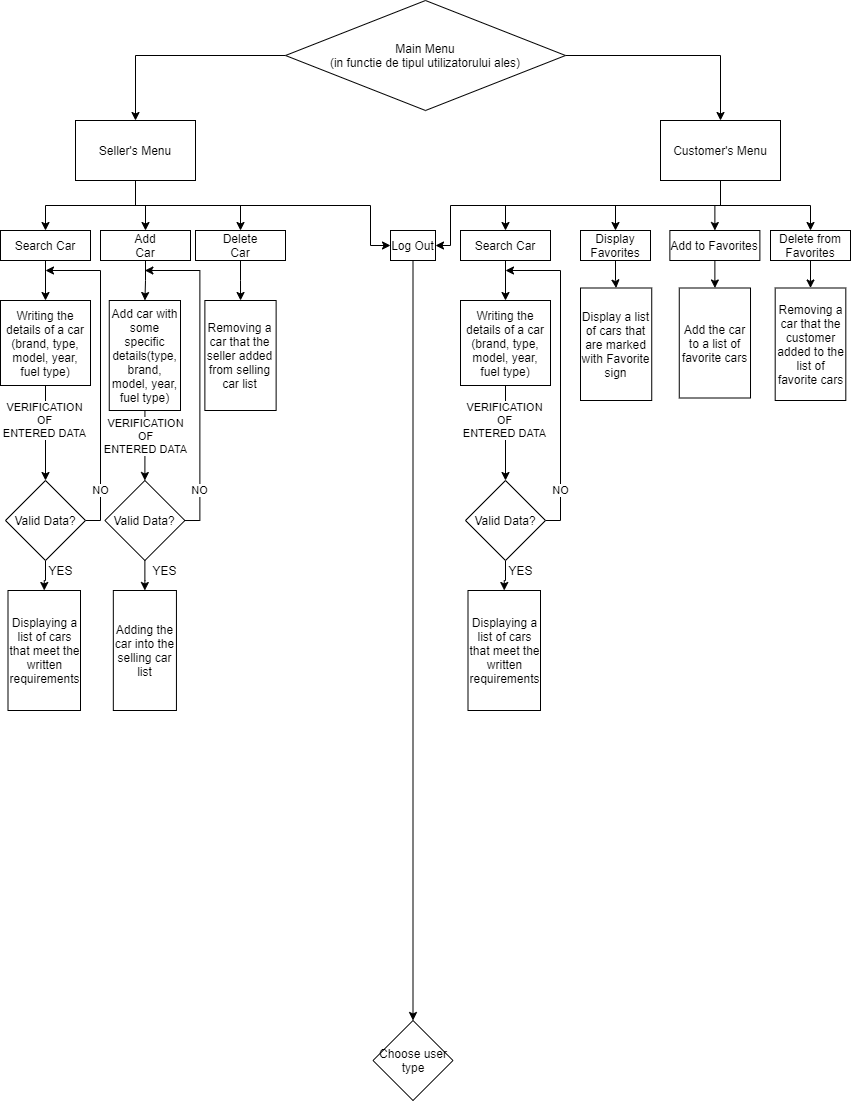

The diagram above was exported from draw.io. Its source (the exported page's mxGraphModel, read from the mxfile embedded in the PNG):
<mxGraphModel dx="494" dy="289" grid="1" gridSize="10" guides="1" tooltips="1" connect="1" arrows="1" fold="1" page="1" pageScale="1" pageWidth="850" pageHeight="1100" math="0" shadow="0">
  <root>
    <mxCell id="0" />
    <mxCell id="1" parent="0" />
    <mxCell id="ROqdbLTTxaxOB4jh3FQL-6" value="" style="edgeStyle=orthogonalEdgeStyle;rounded=0;orthogonalLoop=1;jettySize=auto;html=1;" edge="1" parent="1" source="ROqdbLTTxaxOB4jh3FQL-4" target="ROqdbLTTxaxOB4jh3FQL-5">
      <mxGeometry relative="1" as="geometry" />
    </mxCell>
    <mxCell id="ROqdbLTTxaxOB4jh3FQL-8" value="" style="edgeStyle=orthogonalEdgeStyle;rounded=0;orthogonalLoop=1;jettySize=auto;html=1;" edge="1" parent="1" source="ROqdbLTTxaxOB4jh3FQL-4" target="ROqdbLTTxaxOB4jh3FQL-7">
      <mxGeometry relative="1" as="geometry" />
    </mxCell>
    <mxCell id="ROqdbLTTxaxOB4jh3FQL-4" value="Main Menu&lt;br&gt;(in functie de tipul utilizatorului ales)" style="rhombus;whiteSpace=wrap;html=1;" vertex="1" parent="1">
      <mxGeometry x="285" width="280" height="110" as="geometry" />
    </mxCell>
    <mxCell id="ROqdbLTTxaxOB4jh3FQL-10" style="edgeStyle=orthogonalEdgeStyle;rounded=0;orthogonalLoop=1;jettySize=auto;html=1;entryX=0.5;entryY=0;entryDx=0;entryDy=0;exitX=0.5;exitY=1;exitDx=0;exitDy=0;" edge="1" parent="1" source="ROqdbLTTxaxOB4jh3FQL-5" target="ROqdbLTTxaxOB4jh3FQL-9">
      <mxGeometry relative="1" as="geometry" />
    </mxCell>
    <mxCell id="ROqdbLTTxaxOB4jh3FQL-14" style="edgeStyle=orthogonalEdgeStyle;rounded=0;orthogonalLoop=1;jettySize=auto;html=1;entryX=0.5;entryY=0;entryDx=0;entryDy=0;exitX=0.5;exitY=1;exitDx=0;exitDy=0;" edge="1" parent="1" source="ROqdbLTTxaxOB4jh3FQL-5" target="ROqdbLTTxaxOB4jh3FQL-13">
      <mxGeometry relative="1" as="geometry" />
    </mxCell>
    <mxCell id="ROqdbLTTxaxOB4jh3FQL-16" style="edgeStyle=orthogonalEdgeStyle;rounded=0;orthogonalLoop=1;jettySize=auto;html=1;exitX=0.5;exitY=1;exitDx=0;exitDy=0;entryX=0.5;entryY=0;entryDx=0;entryDy=0;" edge="1" parent="1" source="ROqdbLTTxaxOB4jh3FQL-5" target="ROqdbLTTxaxOB4jh3FQL-15">
      <mxGeometry relative="1" as="geometry" />
    </mxCell>
    <mxCell id="ROqdbLTTxaxOB4jh3FQL-17" style="edgeStyle=orthogonalEdgeStyle;rounded=0;orthogonalLoop=1;jettySize=auto;html=1;exitX=0.5;exitY=1;exitDx=0;exitDy=0;entryX=0;entryY=0.5;entryDx=0;entryDy=0;" edge="1" parent="1" target="ROqdbLTTxaxOB4jh3FQL-18">
      <mxGeometry relative="1" as="geometry">
        <mxPoint x="403" y="250" as="targetPoint" />
        <mxPoint x="135" y="185" as="sourcePoint" />
        <Array as="points">
          <mxPoint x="135" y="205" />
          <mxPoint x="370" y="205" />
          <mxPoint x="370" y="245" />
        </Array>
      </mxGeometry>
    </mxCell>
    <mxCell id="ROqdbLTTxaxOB4jh3FQL-5" value="Seller's Menu" style="whiteSpace=wrap;html=1;" vertex="1" parent="1">
      <mxGeometry x="75" y="120" width="120" height="60" as="geometry" />
    </mxCell>
    <mxCell id="ROqdbLTTxaxOB4jh3FQL-60" style="edgeStyle=orthogonalEdgeStyle;rounded=0;orthogonalLoop=1;jettySize=auto;html=1;exitX=0.5;exitY=1;exitDx=0;exitDy=0;entryX=0.5;entryY=0;entryDx=0;entryDy=0;" edge="1" parent="1" source="ROqdbLTTxaxOB4jh3FQL-7" target="ROqdbLTTxaxOB4jh3FQL-62">
      <mxGeometry relative="1" as="geometry">
        <mxPoint x="640" y="230" as="targetPoint" />
      </mxGeometry>
    </mxCell>
    <mxCell id="ROqdbLTTxaxOB4jh3FQL-69" style="edgeStyle=orthogonalEdgeStyle;rounded=0;orthogonalLoop=1;jettySize=auto;html=1;exitX=0.5;exitY=1;exitDx=0;exitDy=0;entryX=0.5;entryY=0;entryDx=0;entryDy=0;" edge="1" parent="1" source="ROqdbLTTxaxOB4jh3FQL-7" target="ROqdbLTTxaxOB4jh3FQL-70">
      <mxGeometry relative="1" as="geometry">
        <mxPoint x="810" y="228" as="targetPoint" />
        <mxPoint x="720" y="178" as="sourcePoint" />
        <Array as="points">
          <mxPoint x="720" y="205" />
          <mxPoint x="810" y="205" />
        </Array>
      </mxGeometry>
    </mxCell>
    <mxCell id="ROqdbLTTxaxOB4jh3FQL-73" style="edgeStyle=orthogonalEdgeStyle;rounded=0;orthogonalLoop=1;jettySize=auto;html=1;exitX=0.5;exitY=1;exitDx=0;exitDy=0;" edge="1" parent="1" source="ROqdbLTTxaxOB4jh3FQL-7" target="ROqdbLTTxaxOB4jh3FQL-66">
      <mxGeometry relative="1" as="geometry" />
    </mxCell>
    <mxCell id="ROqdbLTTxaxOB4jh3FQL-74" style="edgeStyle=orthogonalEdgeStyle;rounded=0;orthogonalLoop=1;jettySize=auto;html=1;exitX=0.5;exitY=1;exitDx=0;exitDy=0;entryX=0.5;entryY=0;entryDx=0;entryDy=0;" edge="1" parent="1" source="ROqdbLTTxaxOB4jh3FQL-7" target="ROqdbLTTxaxOB4jh3FQL-51">
      <mxGeometry relative="1" as="geometry" />
    </mxCell>
    <mxCell id="ROqdbLTTxaxOB4jh3FQL-75" style="edgeStyle=orthogonalEdgeStyle;rounded=0;orthogonalLoop=1;jettySize=auto;html=1;exitX=0.5;exitY=1;exitDx=0;exitDy=0;entryX=1;entryY=0.5;entryDx=0;entryDy=0;" edge="1" parent="1" source="ROqdbLTTxaxOB4jh3FQL-7" target="ROqdbLTTxaxOB4jh3FQL-18">
      <mxGeometry relative="1" as="geometry">
        <mxPoint x="720" y="175" as="sourcePoint" />
        <mxPoint x="435" y="240" as="targetPoint" />
        <Array as="points">
          <mxPoint x="720" y="205" />
          <mxPoint x="450" y="205" />
          <mxPoint x="450" y="245" />
        </Array>
      </mxGeometry>
    </mxCell>
    <mxCell id="ROqdbLTTxaxOB4jh3FQL-7" value="Customer's Menu" style="whiteSpace=wrap;html=1;" vertex="1" parent="1">
      <mxGeometry x="660" y="120" width="120" height="60" as="geometry" />
    </mxCell>
    <mxCell id="ROqdbLTTxaxOB4jh3FQL-22" value="" style="edgeStyle=orthogonalEdgeStyle;rounded=0;orthogonalLoop=1;jettySize=auto;html=1;" edge="1" parent="1" source="ROqdbLTTxaxOB4jh3FQL-9" target="ROqdbLTTxaxOB4jh3FQL-21">
      <mxGeometry relative="1" as="geometry" />
    </mxCell>
    <mxCell id="ROqdbLTTxaxOB4jh3FQL-9" value="Search Car" style="rounded=0;whiteSpace=wrap;html=1;" vertex="1" parent="1">
      <mxGeometry y="230" width="90" height="30" as="geometry" />
    </mxCell>
    <mxCell id="ROqdbLTTxaxOB4jh3FQL-32" value="" style="edgeStyle=orthogonalEdgeStyle;rounded=0;orthogonalLoop=1;jettySize=auto;html=1;" edge="1" parent="1" source="ROqdbLTTxaxOB4jh3FQL-13" target="ROqdbLTTxaxOB4jh3FQL-31">
      <mxGeometry relative="1" as="geometry" />
    </mxCell>
    <mxCell id="ROqdbLTTxaxOB4jh3FQL-13" value="Add&lt;br&gt;Car" style="rounded=0;whiteSpace=wrap;html=1;" vertex="1" parent="1">
      <mxGeometry x="100" y="230" width="90" height="30" as="geometry" />
    </mxCell>
    <mxCell id="ROqdbLTTxaxOB4jh3FQL-43" value="" style="edgeStyle=orthogonalEdgeStyle;rounded=0;orthogonalLoop=1;jettySize=auto;html=1;" edge="1" parent="1" source="ROqdbLTTxaxOB4jh3FQL-15" target="ROqdbLTTxaxOB4jh3FQL-42">
      <mxGeometry relative="1" as="geometry" />
    </mxCell>
    <mxCell id="ROqdbLTTxaxOB4jh3FQL-15" value="Delete&lt;br&gt;Car" style="rounded=0;whiteSpace=wrap;html=1;" vertex="1" parent="1">
      <mxGeometry x="195" y="230" width="90" height="30" as="geometry" />
    </mxCell>
    <mxCell id="ROqdbLTTxaxOB4jh3FQL-45" value="" style="edgeStyle=orthogonalEdgeStyle;rounded=0;orthogonalLoop=1;jettySize=auto;html=1;" edge="1" parent="1" source="ROqdbLTTxaxOB4jh3FQL-18" target="ROqdbLTTxaxOB4jh3FQL-44">
      <mxGeometry relative="1" as="geometry" />
    </mxCell>
    <mxCell id="ROqdbLTTxaxOB4jh3FQL-18" value="Log Out" style="rounded=0;whiteSpace=wrap;html=1;" vertex="1" parent="1">
      <mxGeometry x="390" y="230" width="45" height="30" as="geometry" />
    </mxCell>
    <mxCell id="ROqdbLTTxaxOB4jh3FQL-25" value="" style="edgeStyle=orthogonalEdgeStyle;rounded=0;orthogonalLoop=1;jettySize=auto;html=1;" edge="1" parent="1" source="ROqdbLTTxaxOB4jh3FQL-21">
      <mxGeometry relative="1" as="geometry">
        <mxPoint x="45" y="480" as="targetPoint" />
      </mxGeometry>
    </mxCell>
    <mxCell id="ROqdbLTTxaxOB4jh3FQL-26" value="VERIFICATION&lt;br&gt;OF&lt;br&gt;ENTERED DATA" style="edgeLabel;html=1;align=center;verticalAlign=middle;resizable=0;points=[];" vertex="1" connectable="0" parent="ROqdbLTTxaxOB4jh3FQL-25">
      <mxGeometry x="-0.277" y="-1" relative="1" as="geometry">
        <mxPoint as="offset" />
      </mxGeometry>
    </mxCell>
    <mxCell id="ROqdbLTTxaxOB4jh3FQL-21" value="Writing the details of a car&lt;br&gt;(brand, type, model, year, fuel type)" style="whiteSpace=wrap;html=1;rounded=0;" vertex="1" parent="1">
      <mxGeometry y="300" width="90" height="85" as="geometry" />
    </mxCell>
    <mxCell id="ROqdbLTTxaxOB4jh3FQL-28" value="NO" style="edgeStyle=orthogonalEdgeStyle;rounded=0;orthogonalLoop=1;jettySize=auto;html=1;" edge="1" parent="1" source="ROqdbLTTxaxOB4jh3FQL-27">
      <mxGeometry x="-0.7183" relative="1" as="geometry">
        <mxPoint x="45" y="270" as="targetPoint" />
        <Array as="points">
          <mxPoint x="100" y="520" />
          <mxPoint x="100" y="270" />
        </Array>
        <mxPoint as="offset" />
      </mxGeometry>
    </mxCell>
    <mxCell id="ROqdbLTTxaxOB4jh3FQL-30" value="" style="edgeStyle=orthogonalEdgeStyle;rounded=0;orthogonalLoop=1;jettySize=auto;html=1;" edge="1" parent="1" source="ROqdbLTTxaxOB4jh3FQL-27" target="ROqdbLTTxaxOB4jh3FQL-29">
      <mxGeometry relative="1" as="geometry" />
    </mxCell>
    <mxCell id="ROqdbLTTxaxOB4jh3FQL-27" value="Valid Data?" style="rhombus;whiteSpace=wrap;html=1;" vertex="1" parent="1">
      <mxGeometry x="5" y="480" width="80" height="80" as="geometry" />
    </mxCell>
    <mxCell id="ROqdbLTTxaxOB4jh3FQL-29" value="Displaying a list of cars that meet the written requirements" style="whiteSpace=wrap;html=1;" vertex="1" parent="1">
      <mxGeometry x="7.5" y="590" width="72.5" height="120" as="geometry" />
    </mxCell>
    <mxCell id="ROqdbLTTxaxOB4jh3FQL-34" value="" style="edgeStyle=orthogonalEdgeStyle;rounded=0;orthogonalLoop=1;jettySize=auto;html=1;" edge="1" parent="1" source="ROqdbLTTxaxOB4jh3FQL-31" target="ROqdbLTTxaxOB4jh3FQL-33">
      <mxGeometry relative="1" as="geometry" />
    </mxCell>
    <mxCell id="ROqdbLTTxaxOB4jh3FQL-35" value="VERIFICATION&lt;br&gt;OF&lt;br&gt;ENTERED DATA" style="edgeLabel;html=1;align=center;verticalAlign=middle;resizable=0;points=[];" vertex="1" connectable="0" parent="ROqdbLTTxaxOB4jh3FQL-34">
      <mxGeometry x="-0.2652" relative="1" as="geometry">
        <mxPoint as="offset" />
      </mxGeometry>
    </mxCell>
    <mxCell id="ROqdbLTTxaxOB4jh3FQL-31" value="Add car with some specific details(type, brand, model, year, fuel type)" style="whiteSpace=wrap;html=1;rounded=0;" vertex="1" parent="1">
      <mxGeometry x="108.75" y="300" width="71.25" height="110" as="geometry" />
    </mxCell>
    <mxCell id="ROqdbLTTxaxOB4jh3FQL-37" value="" style="edgeStyle=orthogonalEdgeStyle;rounded=0;orthogonalLoop=1;jettySize=auto;html=1;" edge="1" parent="1" source="ROqdbLTTxaxOB4jh3FQL-33" target="ROqdbLTTxaxOB4jh3FQL-36">
      <mxGeometry relative="1" as="geometry" />
    </mxCell>
    <mxCell id="ROqdbLTTxaxOB4jh3FQL-33" value="Valid Data?" style="rhombus;whiteSpace=wrap;html=1;rounded=0;" vertex="1" parent="1">
      <mxGeometry x="104.375" y="480" width="80" height="80" as="geometry" />
    </mxCell>
    <mxCell id="ROqdbLTTxaxOB4jh3FQL-36" value="Adding the car into the selling car list" style="whiteSpace=wrap;html=1;rounded=0;" vertex="1" parent="1">
      <mxGeometry x="112.82" y="590" width="63.12" height="120" as="geometry" />
    </mxCell>
    <mxCell id="ROqdbLTTxaxOB4jh3FQL-38" value="YES" style="text;html=1;align=center;verticalAlign=middle;resizable=0;points=[];autosize=1;" vertex="1" parent="1">
      <mxGeometry x="40" y="560" width="40" height="20" as="geometry" />
    </mxCell>
    <mxCell id="ROqdbLTTxaxOB4jh3FQL-39" value="YES" style="text;html=1;align=center;verticalAlign=middle;resizable=0;points=[];autosize=1;" vertex="1" parent="1">
      <mxGeometry x="144.38" y="560" width="40" height="20" as="geometry" />
    </mxCell>
    <mxCell id="ROqdbLTTxaxOB4jh3FQL-41" value="NO" style="edgeStyle=orthogonalEdgeStyle;rounded=0;orthogonalLoop=1;jettySize=auto;html=1;" edge="1" parent="1">
      <mxGeometry x="-0.7183" relative="1" as="geometry">
        <mxPoint x="144.38" y="270" as="targetPoint" />
        <mxPoint x="184.3455172413794" y="520.0344827586207" as="sourcePoint" />
        <Array as="points">
          <mxPoint x="199.38" y="520" />
          <mxPoint x="199.38" y="270" />
        </Array>
        <mxPoint as="offset" />
      </mxGeometry>
    </mxCell>
    <mxCell id="ROqdbLTTxaxOB4jh3FQL-42" value="Removing a car that the seller added from selling car list" style="whiteSpace=wrap;html=1;rounded=0;" vertex="1" parent="1">
      <mxGeometry x="204.38" y="300" width="71.25" height="110" as="geometry" />
    </mxCell>
    <mxCell id="ROqdbLTTxaxOB4jh3FQL-44" value="Choose user&lt;br&gt;type" style="rhombus;whiteSpace=wrap;html=1;rounded=0;" vertex="1" parent="1">
      <mxGeometry x="372.5" y="1020" width="80" height="80" as="geometry" />
    </mxCell>
    <mxCell id="ROqdbLTTxaxOB4jh3FQL-47" style="edgeStyle=orthogonalEdgeStyle;rounded=0;orthogonalLoop=1;jettySize=auto;html=1;exitX=0.5;exitY=1;exitDx=0;exitDy=0;" edge="1" parent="1" source="ROqdbLTTxaxOB4jh3FQL-18" target="ROqdbLTTxaxOB4jh3FQL-18">
      <mxGeometry relative="1" as="geometry" />
    </mxCell>
    <mxCell id="ROqdbLTTxaxOB4jh3FQL-50" value="" style="edgeStyle=orthogonalEdgeStyle;rounded=0;orthogonalLoop=1;jettySize=auto;html=1;" edge="1" parent="1" source="ROqdbLTTxaxOB4jh3FQL-51" target="ROqdbLTTxaxOB4jh3FQL-54">
      <mxGeometry relative="1" as="geometry" />
    </mxCell>
    <mxCell id="ROqdbLTTxaxOB4jh3FQL-51" value="Search Car" style="rounded=0;whiteSpace=wrap;html=1;" vertex="1" parent="1">
      <mxGeometry x="460" y="230" width="90" height="30" as="geometry" />
    </mxCell>
    <mxCell id="ROqdbLTTxaxOB4jh3FQL-52" value="" style="edgeStyle=orthogonalEdgeStyle;rounded=0;orthogonalLoop=1;jettySize=auto;html=1;" edge="1" parent="1" source="ROqdbLTTxaxOB4jh3FQL-54">
      <mxGeometry relative="1" as="geometry">
        <mxPoint x="505" y="480" as="targetPoint" />
      </mxGeometry>
    </mxCell>
    <mxCell id="ROqdbLTTxaxOB4jh3FQL-53" value="VERIFICATION&lt;br&gt;OF&lt;br&gt;ENTERED DATA" style="edgeLabel;html=1;align=center;verticalAlign=middle;resizable=0;points=[];" vertex="1" connectable="0" parent="ROqdbLTTxaxOB4jh3FQL-52">
      <mxGeometry x="-0.277" y="-1" relative="1" as="geometry">
        <mxPoint as="offset" />
      </mxGeometry>
    </mxCell>
    <mxCell id="ROqdbLTTxaxOB4jh3FQL-54" value="Writing the details of a car&lt;br&gt;(brand, type, model, year, fuel type)" style="whiteSpace=wrap;html=1;rounded=0;" vertex="1" parent="1">
      <mxGeometry x="460" y="300" width="90" height="85" as="geometry" />
    </mxCell>
    <mxCell id="ROqdbLTTxaxOB4jh3FQL-55" value="NO" style="edgeStyle=orthogonalEdgeStyle;rounded=0;orthogonalLoop=1;jettySize=auto;html=1;" edge="1" parent="1" source="ROqdbLTTxaxOB4jh3FQL-57">
      <mxGeometry x="-0.7183" relative="1" as="geometry">
        <mxPoint x="505" y="270" as="targetPoint" />
        <Array as="points">
          <mxPoint x="560" y="520" />
          <mxPoint x="560" y="270" />
        </Array>
        <mxPoint as="offset" />
      </mxGeometry>
    </mxCell>
    <mxCell id="ROqdbLTTxaxOB4jh3FQL-56" value="" style="edgeStyle=orthogonalEdgeStyle;rounded=0;orthogonalLoop=1;jettySize=auto;html=1;" edge="1" parent="1" source="ROqdbLTTxaxOB4jh3FQL-57" target="ROqdbLTTxaxOB4jh3FQL-58">
      <mxGeometry relative="1" as="geometry" />
    </mxCell>
    <mxCell id="ROqdbLTTxaxOB4jh3FQL-57" value="Valid Data?" style="rhombus;whiteSpace=wrap;html=1;" vertex="1" parent="1">
      <mxGeometry x="465" y="480" width="80" height="80" as="geometry" />
    </mxCell>
    <mxCell id="ROqdbLTTxaxOB4jh3FQL-58" value="Displaying a list of cars that meet the written requirements" style="whiteSpace=wrap;html=1;" vertex="1" parent="1">
      <mxGeometry x="467.5" y="590" width="72.5" height="120" as="geometry" />
    </mxCell>
    <mxCell id="ROqdbLTTxaxOB4jh3FQL-59" value="YES" style="text;html=1;align=center;verticalAlign=middle;resizable=0;points=[];autosize=1;" vertex="1" parent="1">
      <mxGeometry x="500" y="560" width="40" height="20" as="geometry" />
    </mxCell>
    <mxCell id="ROqdbLTTxaxOB4jh3FQL-61" value="" style="edgeStyle=orthogonalEdgeStyle;rounded=0;orthogonalLoop=1;jettySize=auto;html=1;" edge="1" parent="1" source="ROqdbLTTxaxOB4jh3FQL-62" target="ROqdbLTTxaxOB4jh3FQL-63">
      <mxGeometry relative="1" as="geometry" />
    </mxCell>
    <mxCell id="ROqdbLTTxaxOB4jh3FQL-62" value="Add to Favorites" style="rounded=0;whiteSpace=wrap;html=1;" vertex="1" parent="1">
      <mxGeometry x="669.38" y="230" width="90" height="30" as="geometry" />
    </mxCell>
    <mxCell id="ROqdbLTTxaxOB4jh3FQL-63" value="Add the car to a list of favorite cars" style="whiteSpace=wrap;html=1;rounded=0;" vertex="1" parent="1">
      <mxGeometry x="678.76" y="287.5" width="71.25" height="110" as="geometry" />
    </mxCell>
    <mxCell id="ROqdbLTTxaxOB4jh3FQL-64" style="edgeStyle=orthogonalEdgeStyle;rounded=0;orthogonalLoop=1;jettySize=auto;html=1;exitX=0.5;exitY=1;exitDx=0;exitDy=0;" edge="1" parent="1" source="ROqdbLTTxaxOB4jh3FQL-62" target="ROqdbLTTxaxOB4jh3FQL-62">
      <mxGeometry relative="1" as="geometry" />
    </mxCell>
    <mxCell id="ROqdbLTTxaxOB4jh3FQL-68" value="" style="edgeStyle=orthogonalEdgeStyle;rounded=0;orthogonalLoop=1;jettySize=auto;html=1;" edge="1" parent="1" source="ROqdbLTTxaxOB4jh3FQL-66" target="ROqdbLTTxaxOB4jh3FQL-67">
      <mxGeometry relative="1" as="geometry" />
    </mxCell>
    <mxCell id="ROqdbLTTxaxOB4jh3FQL-66" value="Display Favorites" style="rounded=0;whiteSpace=wrap;html=1;" vertex="1" parent="1">
      <mxGeometry x="580" y="230" width="70" height="30" as="geometry" />
    </mxCell>
    <mxCell id="ROqdbLTTxaxOB4jh3FQL-67" value="Display a list of cars that are marked with Favorite&lt;br&gt;sign" style="whiteSpace=wrap;html=1;rounded=0;" vertex="1" parent="1">
      <mxGeometry x="580" y="287.5" width="71.24" height="112.5" as="geometry" />
    </mxCell>
    <mxCell id="ROqdbLTTxaxOB4jh3FQL-72" value="" style="edgeStyle=orthogonalEdgeStyle;rounded=0;orthogonalLoop=1;jettySize=auto;html=1;" edge="1" parent="1" source="ROqdbLTTxaxOB4jh3FQL-70" target="ROqdbLTTxaxOB4jh3FQL-71">
      <mxGeometry relative="1" as="geometry" />
    </mxCell>
    <mxCell id="ROqdbLTTxaxOB4jh3FQL-70" value="Delete from Favorites" style="rounded=0;whiteSpace=wrap;html=1;" vertex="1" parent="1">
      <mxGeometry x="770" y="230" width="80" height="30" as="geometry" />
    </mxCell>
    <mxCell id="ROqdbLTTxaxOB4jh3FQL-71" value="&lt;span&gt;Removing a car that the customer added to the list of favorite cars&lt;/span&gt;" style="whiteSpace=wrap;html=1;rounded=0;" vertex="1" parent="1">
      <mxGeometry x="774.69" y="287.5" width="70.62" height="112.5" as="geometry" />
    </mxCell>
  </root>
</mxGraphModel>